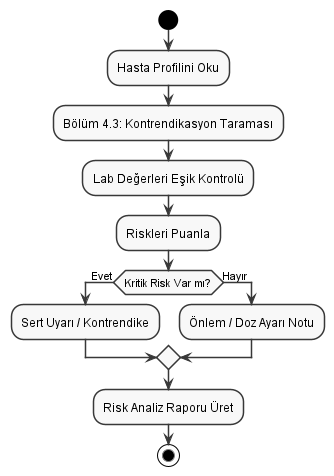

The diagram above was rendered by PlantUML. Its source (embedded in the PNG):
@startuml UC2_Risk_Activity
skinparam monochrome true
skinparam shadowing false
start
:Hasta Profilini Oku;
:Bölüm 4.3: Kontrendikasyon Taraması;
:Lab Değerleri Eşik Kontrolü;
:Riskleri Puanla;
if (Kritik Risk Var mı?) then (Evet)
  :Sert Uyarı / Kontrendike;
else (Hayır)
  :Önlem / Doz Ayarı Notu;
endif
:Risk Analiz Raporu Üret;
stop
@enduml